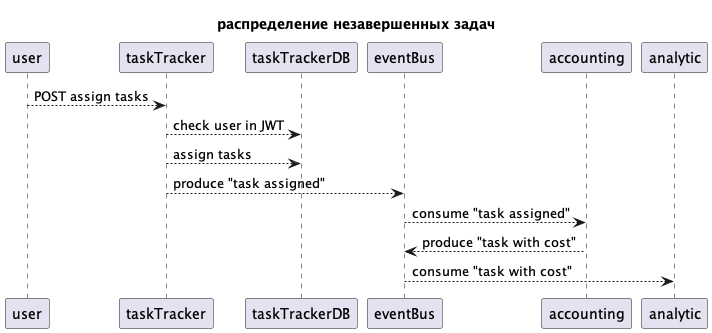

The diagram above was rendered by PlantUML. Its source (embedded in the PNG):
@startuml assign_task_flow

title распределение незавершенных задач

!startsub assignTask
user --> taskTracker: POST assign tasks
taskTracker --> taskTrackerDB: check user in JWT
taskTracker --> taskTrackerDB: assign tasks
taskTracker --> eventBus: produce "task assigned"
eventBus --> accounting: consume "task assigned"
accounting --> eventBus: produce "task with cost"
eventBus --> analytic: consume "task with cost"
!endsub

@enduml